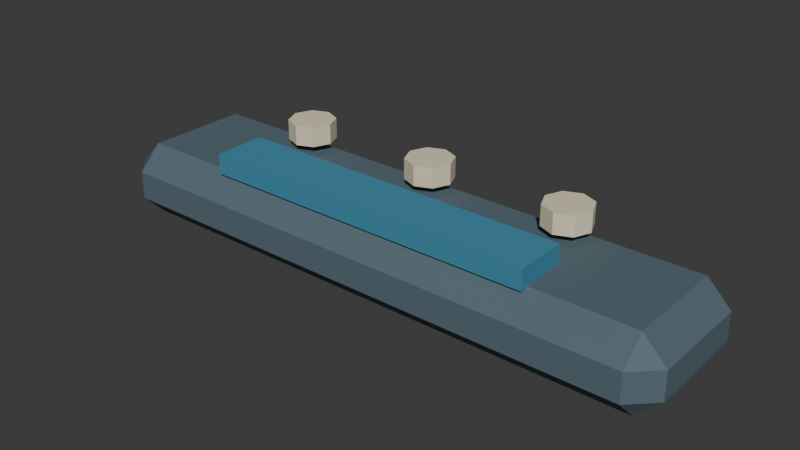 # Source: set_multimeter.blend  (saved by Blender 5.2.45; exported with 4.5.12 LTS)
import bpy
from mathutils import Matrix  # noqa: F401  (used for matrix-valued properties, if any)

bpy.ops.wm.read_factory_settings(use_empty=True)
scene = bpy.context.scene
scene.name = 'Scene'

# ---- collections
col_collection = bpy.data.collections.new('Collection'); scene.collection.children.link(col_collection)

# ---- materials (node trees are filled in below, after node groups)
mat_set_multimeter_palette = bpy.data.materials.new('set_multimeter palette')

# ---- material node trees
mat_set_multimeter_palette.use_nodes = True; mat_set_multimeter_palette.node_tree.nodes.clear()
_N = mat_set_multimeter_palette.node_tree.nodes; _L = mat_set_multimeter_palette.node_tree.links
n0 = _N.new('ShaderNodeBsdfPrincipled'); n0.name = 'Principled BSDF'; n0.location = (-200, 100)
n0.inputs[2].default_value = 0.78
n0.inputs[10].default_value = 0.005
n1 = _N.new('ShaderNodeOutputMaterial'); n1.name = 'Material Output'; n1.location = (200, 100)
n2 = _N.new('ShaderNodeVertexColor'); n2.name = 'Color Attribute'; n2.location = (0, 0)
n2.layer_name = 'Color'
_L.new(n0.outputs[0], n1.inputs[0])
_L.new(n2.outputs[0], n0.inputs[0])
n1.is_active_output = True

# ---- world
world_world = bpy.data.worlds.new('World'); scene.world = world_world
world_world.use_nodes = True; world_world.node_tree.nodes.clear()
_N = world_world.node_tree.nodes; _L = world_world.node_tree.links
n0 = _N.new('ShaderNodeOutputWorld'); n0.name = 'World Output'; n0.location = (200, 100)
n1 = _N.new('ShaderNodeBackground'); n1.name = 'Background'; n1.location = (-200, 100)
n1.inputs[0].default_value = (0.05088, 0.05088, 0.05088, 1.0)
_L.new(n1.outputs[0], n0.inputs[0])
n0.is_active_output = True
world_world.color = (0.05088, 0.05088, 0.05088)
world_world.sun_shadow_jitter_overblur = 0.0

# ---- meshes
me_cube_272 = bpy.data.meshes.new('Cube.272')
me_cube_272.from_pydata([(-0.161, -0.031, -0.0225), (-0.161, -0.045, -0.0085), (-0.175, -0.031, -0.0085), (-0.161, -0.045, 0.0085), (-0.161, -0.031, 0.0225), (-0.175, -0.031, 0.0085), (-0.161, 0.031, -0.0225), (-0.175, 0.031, -0.0085), (-0.161, 0.045, -0.0085), (-0.161, 0.031, 0.0225), (-0.161, 0.045, 0.0085), (-0.175, 0.031, 0.0085), (0.161, -0.031, -0.0225), (0.175, -0.031, -0.0085), (0.161, -0.045, -0.0085), (0.161, -0.031, 0.0225), (0.161, -0.045, 0.0085), (0.175, -0.031, 0.0085), (0.161, 0.031, -0.0225), (0.161, 0.045, -0.0085), (0.175, 0.031, -0.0085), (0.161, 0.031, 0.0225), (0.175, 0.031, 0.0085), (0.161, 0.045, 0.0085), (-0.1015, -0.03555, 0.0215), (-0.1015, -0.03555, 0.0335), (-0.1015, -0.00405, 0.0215), (-0.1015, -0.00405, 0.0335), (0.1015, -0.03555, 0.0215), (0.1015, -0.03555, 0.0335), (0.1015, -0.00405, 0.0215), (0.1015, -0.00405, 0.0335), (-0.0875, 0.0392, 0.0275), (-0.0875, 0.0392, 0.0395), (-0.0776, 0.0351, 0.0275), (-0.0776, 0.0351, 0.0395), (-0.0735, 0.0252, 0.0275), (-0.0735, 0.0252, 0.0395), (-0.0776, 0.0153, 0.0275), (-0.0776, 0.0153, 0.0395), (-0.0875, 0.0112, 0.0275), (-0.0875, 0.0112, 0.0395), (-0.0974, 0.0153, 0.0275), (-0.0974, 0.0153, 0.0395), (-0.1015, 0.0252, 0.0275), (-0.1015, 0.0252, 0.0395), (-0.0974, 0.0351, 0.0275), (-0.0974, 0.0351, 0.0395), (0.0, 0.0392, 0.0275), (0.0, 0.0392, 0.0395), (0.009899, 0.0351, 0.0275), (0.009899, 0.0351, 0.0395), (0.014, 0.0252, 0.0275), (0.014, 0.0252, 0.0395), (0.009899, 0.0153, 0.0275), (0.009899, 0.0153, 0.0395), (0.0, 0.0112, 0.0275), (0.0, 0.0112, 0.0395), (-0.009899, 0.0153, 0.0275), (-0.009899, 0.0153, 0.0395), (-0.014, 0.0252, 0.0275), (-0.014, 0.0252, 0.0395), (-0.009899, 0.0351, 0.0275), (-0.009899, 0.0351, 0.0395), (0.0875, 0.0392, 0.0275), (0.0875, 0.0392, 0.0395), (0.0974, 0.0351, 0.0275), (0.0974, 0.0351, 0.0395), (0.1015, 0.0252, 0.0275), (0.1015, 0.0252, 0.0395), (0.0974, 0.0153, 0.0275), (0.0974, 0.0153, 0.0395), (0.0875, 0.0112, 0.0275), (0.0875, 0.0112, 0.0395), (0.0776, 0.0153, 0.0275), (0.0776, 0.0153, 0.0395), (0.0735, 0.0252, 0.0275), (0.0735, 0.0252, 0.0395), (0.0776, 0.0351, 0.0275), (0.0776, 0.0351, 0.0395)], [], [(0, 1, 2), (3, 4, 5), (6, 7, 8), (9, 10, 11), (12, 13, 14), (15, 16, 17), (18, 19, 20), (21, 22, 23), (6, 0, 2, 7), (1, 3, 5, 2), (4, 9, 11, 5), (10, 8, 7, 11), (18, 6, 8, 19), (9, 21, 23, 10), (22, 20, 19, 23), (12, 18, 20, 13), (21, 15, 17, 22), (16, 14, 13, 17), (0, 12, 14, 1), (15, 4, 3, 16), (6, 18, 12, 0), (2, 5, 11, 7), (14, 16, 3, 1), (21, 9, 4, 15), (8, 10, 23, 19), (20, 22, 17, 13), (24, 25, 27, 26), (26, 27, 31, 30), (30, 31, 29, 28), (28, 29, 25, 24), (26, 30, 28, 24), (31, 27, 25, 29), (32, 33, 35, 34), (34, 35, 37, 36), (36, 37, 39, 38), (38, 39, 41, 40), (40, 41, 43, 42), (42, 43, 45, 44), (35, 33, 47, 45, 43, 41, 39, 37), (44, 45, 47, 46), (46, 47, 33, 32), (32, 34, 36, 38, 40, 42, 44, 46), (48, 49, 51, 50), (50, 51, 53, 52), (52, 53, 55, 54), (54, 55, 57, 56), (56, 57, 59, 58), (58, 59, 61, 60), (51, 49, 63, 61, 59, 57, 55, 53), (60, 61, 63, 62), (62, 63, 49, 48), (48, 50, 52, 54, 56, 58, 60, 62), (64, 65, 67, 66), (66, 67, 69, 68), (68, 69, 71, 70), (70, 71, 73, 72), (72, 73, 75, 74), (74, 75, 77, 76), (67, 65, 79, 77, 75, 73, 71, 69), (76, 77, 79, 78), (78, 79, 65, 64), (64, 66, 68, 70, 72, 74, 76, 78)])
_uv = me_cube_272.uv_layers.new(name='UVMap')
_uv.uv.foreach_set('vector', [0.135, 0.7111, 0.135, 0.75, 0.125, 0.7111, 0.5472, 0.99, 0.625, 0.99, 0.5472, 1.0, 0.135, 0.5389, 0.125, 0.5389, 0.135, 0.5, 0.625, 0.2437, 0.5472, 0.26, 0.5472, 0.2208, 0.365, 0.7111, 0.4333, 0.7111, 0.4089, 0.755, 0.63, 0.7356, 0.5472, 0.76, 0.5472, 0.7208, 0.365, 0.5389, 0.4089, 0.495, 0.4333, 0.5389, 0.63, 0.5267, 0.5472, 0.5389, 0.5472, 0.4925, 0.135, 0.5389, 0.135, 0.7111, 0.125, 0.7111, 0.125, 0.5389, 0.4528, 0.0, 0.5472, 0.0, 0.5472, 0.03889, 0.4528, 0.03889, 0.625, 0.03889, 0.625, 0.2437, 0.5472, 0.2208, 0.5472, 0.03889, 0.5472, 0.26, 0.4528, 0.26, 0.4528, 0.2111, 0.5472, 0.2208, 0.365, 0.5389, 0.135, 0.5389, 0.135, 0.5, 0.4089, 0.495, 0.625, 0.2437, 0.63, 0.5267, 0.5472, 0.4925, 0.5472, 0.26, 0.5472, 0.5389, 0.4333, 0.5389, 0.4089, 0.495, 0.5472, 0.4925, 0.365, 0.7111, 0.365, 0.5389, 0.4333, 0.5389, 0.4333, 0.7111, 0.63, 0.5267, 0.63, 0.7356, 0.5472, 0.7208, 0.5472, 0.5389, 0.5472, 0.76, 0.4089, 0.755, 0.4333, 0.7111, 0.5472, 0.7208, 0.135, 0.7111, 0.365, 0.7111, 0.4089, 0.755, 0.135, 0.75, 0.63, 0.7356, 0.625, 0.99, 0.5472, 0.99, 0.5472, 0.76, 0.135, 0.5389, 0.365, 0.5389, 0.365, 0.7111, 0.135, 0.7111, 0.4528, 0.03889, 0.5472, 0.03889, 0.5472, 0.2208, 0.4528, 0.2111, 0.4089, 0.755, 0.5472, 0.76, 0.5472, 0.99, 0.4528, 0.99, 0.63, 0.5267, 0.865, 0.5389, 0.865, 0.7111, 0.63, 0.7356, 0.4528, 0.26, 0.5472, 0.26, 0.5472, 0.4925, 0.4089, 0.495, 0.4333, 0.5389, 0.5472, 0.5389, 0.5472, 0.7208, 0.4333, 0.7111, 0.375, 0.0, 0.625, 0.0, 0.625, 0.25, 0.375, 0.25, 0.375, 0.25, 0.625, 0.25, 0.625, 0.5, 0.375, 0.5, 0.375, 0.5, 0.625, 0.5, 0.625, 0.75, 0.375, 0.75, 0.375, 0.75, 0.625, 0.75, 0.625, 1.0, 0.375, 1.0, 0.125, 0.5, 0.375, 0.5, 0.375, 0.75, 0.125, 0.75, 0.625, 0.5, 0.875, 0.5, 0.875, 0.75, 0.625, 0.75, 1.0, 0.5, 1.0, 1.0, 0.875, 1.0, 0.875, 0.5, 0.875, 0.5, 0.875, 1.0, 0.75, 1.0, 0.75, 0.5, 0.75, 0.5, 0.75, 1.0, 0.625, 1.0, 0.625, 0.5, 0.625, 0.5, 0.625, 1.0, 0.5, 1.0, 0.5, 0.5, 0.5, 0.5, 0.5, 1.0, 0.375, 1.0, 0.375, 0.5, 0.375, 0.5, 0.375, 1.0, 0.25, 1.0, 0.25, 0.5, 0.4197, 0.4197, 0.25, 0.49, 0.08029, 0.4197, 0.01, 0.25, 0.08029, 0.08029, 0.25, 0.01, 0.4197, 0.08029, 0.49, 0.25, 0.25, 0.5, 0.25, 1.0, 0.125, 1.0, 0.125, 0.5, 0.125, 0.5, 0.125, 1.0, 0.0, 1.0, 0.0, 0.5, 0.75, 0.49, 0.9197, 0.4197, 0.99, 0.25, 0.9197, 0.08029, 0.75, 0.01, 0.5803, 0.08029, 0.51, 0.25, 0.5803, 0.4197, 1.0, 0.5, 1.0, 1.0, 0.875, 1.0, 0.875, 0.5, 0.875, 0.5, 0.875, 1.0, 0.75, 1.0, 0.75, 0.5, 0.75, 0.5, 0.75, 1.0, 0.625, 1.0, 0.625, 0.5, 0.625, 0.5, 0.625, 1.0, 0.5, 1.0, 0.5, 0.5, 0.5, 0.5, 0.5, 1.0, 0.375, 1.0, 0.375, 0.5, 0.375, 0.5, 0.375, 1.0, 0.25, 1.0, 0.25, 0.5, 0.4197, 0.4197, 0.25, 0.49, 0.08029, 0.4197, 0.01, 0.25, 0.08029, 0.08029, 0.25, 0.01, 0.4197, 0.08029, 0.49, 0.25, 0.25, 0.5, 0.25, 1.0, 0.125, 1.0, 0.125, 0.5, 0.125, 0.5, 0.125, 1.0, 0.0, 1.0, 0.0, 0.5, 0.75, 0.49, 0.9197, 0.4197, 0.99, 0.25, 0.9197, 0.08029, 0.75, 0.01, 0.5803, 0.08029, 0.51, 0.25, 0.5803, 0.4197, 1.0, 0.5, 1.0, 1.0, 0.875, 1.0, 0.875, 0.5, 0.875, 0.5, 0.875, 1.0, 0.75, 1.0, 0.75, 0.5, 0.75, 0.5, 0.75, 1.0, 0.625, 1.0, 0.625, 0.5, 0.625, 0.5, 0.625, 1.0, 0.5, 1.0, 0.5, 0.5, 0.5, 0.5, 0.5, 1.0, 0.375, 1.0, 0.375, 0.5, 0.375, 0.5, 0.375, 1.0, 0.25, 1.0, 0.25, 0.5, 0.4197, 0.4197, 0.25, 0.49, 0.08029, 0.4197, 0.01, 0.25, 0.08029, 0.08029, 0.25, 0.01, 0.4197, 0.08029, 0.49, 0.25, 0.25, 0.5, 0.25, 1.0, 0.125, 1.0, 0.125, 0.5, 0.125, 0.5, 0.125, 1.0, 0.0, 1.0, 0.0, 0.5, 0.75, 0.49, 0.9197, 0.4197, 0.99, 0.25, 0.9197, 0.08029, 0.75, 0.01, 0.5803, 0.08029, 0.51, 0.25, 0.5803, 0.4197])
_ca = me_cube_272.color_attributes.new('Color', 'BYTE_COLOR', 'CORNER')
_ca.data.foreach_set('color', [0.09084, 0.1413, 0.1714, 1.0, 0.09084, 0.1413, 0.1714, 1.0, 0.09084, 0.1413, 0.1714, 1.0, 0.09084, 0.1413, 0.1714, 1.0, 0.09084, 0.1413, 0.1714, 1.0, 0.09084, 0.1413, 0.1714, 1.0, 0.09084, 0.1413, 0.1714, 1.0, 0.09084, 0.1413, 0.1714, 1.0, 0.09084, 0.1413, 0.1714, 1.0, 0.09084, 0.1413, 0.1714, 1.0, 0.09084, 0.1413, 0.1714, 1.0, 0.09084, 0.1413, 0.1714, 1.0, 0.09084, 0.1413, 0.1714, 1.0, 0.09084, 0.1413, 0.1714, 1.0, 0.09084, 0.1413, 0.1714, 1.0, 0.09084, 0.1413, 0.1714, 1.0, 0.09084, 0.1413, 0.1714, 1.0, 0.09084, 0.1413, 0.1714, 1.0, 0.09084, 0.1413, 0.1714, 1.0, 0.09084, 0.1413, 0.1714, 1.0, 0.09084, 0.1413, 0.1714, 1.0, 0.09084, 0.1413, 0.1714, 1.0, 0.09084, 0.1413, 0.1714, 1.0, 0.09084, 0.1413, 0.1714, 1.0, 0.09084, 0.1413, 0.1714, 1.0, 0.09084, 0.1413, 0.1714, 1.0, 0.09084, 0.1413, 0.1714, 1.0, 0.09084, 0.1413, 0.1714, 1.0, 0.09084, 0.1413, 0.1714, 1.0, 0.09084, 0.1413, 0.1714, 1.0, 0.09084, 0.1413, 0.1714, 1.0, 0.09084, 0.1413, 0.1714, 1.0, 0.09084, 0.1413, 0.1714, 1.0, 0.09084, 0.1413, 0.1714, 1.0, 0.09084, 0.1413, 0.1714, 1.0, 0.09084, 0.1413, 0.1714, 1.0, 0.09084, 0.1413, 0.1714, 1.0, 0.09084, 0.1413, 0.1714, 1.0, 0.09084, 0.1413, 0.1714, 1.0, 0.09084, 0.1413, 0.1714, 1.0, 0.09084, 0.1413, 0.1714, 1.0, 0.09084, 0.1413, 0.1714, 1.0, 0.09084, 0.1413, 0.1714, 1.0, 0.09084, 0.1413, 0.1714, 1.0, 0.09084, 0.1413, 0.1714, 1.0, 0.09084, 0.1413, 0.1714, 1.0, 0.09084, 0.1413, 0.1714, 1.0, 0.09084, 0.1413, 0.1714, 1.0, 0.09084, 0.1413, 0.1714, 1.0, 0.09084, 0.1413, 0.1714, 1.0, 0.09084, 0.1413, 0.1714, 1.0, 0.09084, 0.1413, 0.1714, 1.0, 0.09084, 0.1413, 0.1714, 1.0, 0.09084, 0.1413, 0.1714, 1.0, 0.09084, 0.1413, 0.1714, 1.0, 0.09084, 0.1413, 0.1714, 1.0, 0.09084, 0.1413, 0.1714, 1.0, 0.09084, 0.1413, 0.1714, 1.0, 0.09084, 0.1413, 0.1714, 1.0, 0.09084, 0.1413, 0.1714, 1.0, 0.09084, 0.1413, 0.1714, 1.0, 0.09084, 0.1413, 0.1714, 1.0, 0.09084, 0.1413, 0.1714, 1.0, 0.09084, 0.1413, 0.1714, 1.0, 0.09084, 0.1413, 0.1714, 1.0, 0.09084, 0.1413, 0.1714, 1.0, 0.09084, 0.1413, 0.1714, 1.0, 0.09084, 0.1413, 0.1714, 1.0, 0.09084, 0.1413, 0.1714, 1.0, 0.09084, 0.1413, 0.1714, 1.0, 0.09084, 0.1413, 0.1714, 1.0, 0.09084, 0.1413, 0.1714, 1.0, 0.09084, 0.1413, 0.1714, 1.0, 0.09084, 0.1413, 0.1714, 1.0, 0.09084, 0.1413, 0.1714, 1.0, 0.09084, 0.1413, 0.1714, 1.0, 0.09084, 0.1413, 0.1714, 1.0, 0.09084, 0.1413, 0.1714, 1.0, 0.09084, 0.1413, 0.1714, 1.0, 0.09084, 0.1413, 0.1714, 1.0, 0.09084, 0.1413, 0.1714, 1.0, 0.09084, 0.1413, 0.1714, 1.0, 0.09084, 0.1413, 0.1714, 1.0, 0.09084, 0.1413, 0.1714, 1.0, 0.09084, 0.1413, 0.1714, 1.0, 0.09084, 0.1413, 0.1714, 1.0, 0.09084, 0.1413, 0.1714, 1.0, 0.09084, 0.1413, 0.1714, 1.0, 0.09084, 0.1413, 0.1714, 1.0, 0.09084, 0.1413, 0.1714, 1.0, 0.09084, 0.1413, 0.1714, 1.0, 0.09084, 0.1413, 0.1714, 1.0, 0.09084, 0.1413, 0.1714, 1.0, 0.09084, 0.1413, 0.1714, 1.0, 0.09084, 0.1413, 0.1714, 1.0, 0.09084, 0.1413, 0.1714, 1.0, 0.05448, 0.2502, 0.3813, 1.0, 0.05448, 0.2502, 0.3813, 1.0, 0.05448, 0.2502, 0.3813, 1.0, 0.05448, 0.2502, 0.3813, 1.0, 0.05448, 0.2502, 0.3813, 1.0, 0.05448, 0.2502, 0.3813, 1.0, 0.05448, 0.2502, 0.3813, 1.0, 0.05448, 0.2502, 0.3813, 1.0, 0.05448, 0.2502, 0.3813, 1.0, 0.05448, 0.2502, 0.3813, 1.0, 0.05448, 0.2502, 0.3813, 1.0, 0.05448, 0.2502, 0.3813, 1.0, 0.05448, 0.2502, 0.3813, 1.0, 0.05448, 0.2502, 0.3813, 1.0, 0.05448, 0.2502, 0.3813, 1.0, 0.05448, 0.2502, 0.3813, 1.0, 0.05448, 0.2502, 0.3813, 1.0, 0.05448, 0.2502, 0.3813, 1.0, 0.05448, 0.2502, 0.3813, 1.0, 0.05448, 0.2502, 0.3813, 1.0, 0.05448, 0.2502, 0.3813, 1.0, 0.05448, 0.2502, 0.3813, 1.0, 0.05448, 0.2502, 0.3813, 1.0, 0.05448, 0.2502, 0.3813, 1.0, 0.7835, 0.7011, 0.5029, 1.0, 0.7835, 0.7011, 0.5029, 1.0, 0.7835, 0.7011, 0.5029, 1.0, 0.7835, 0.7011, 0.5029, 1.0, 0.7835, 0.7011, 0.5029, 1.0, 0.7835, 0.7011, 0.5029, 1.0, 0.7835, 0.7011, 0.5029, 1.0, 0.7835, 0.7011, 0.5029, 1.0, 0.7835, 0.7011, 0.5029, 1.0, 0.7835, 0.7011, 0.5029, 1.0, 0.7835, 0.7011, 0.5029, 1.0, 0.7835, 0.7011, 0.5029, 1.0, 0.7835, 0.7011, 0.5029, 1.0, 0.7835, 0.7011, 0.5029, 1.0, 0.7835, 0.7011, 0.5029, 1.0, 0.7835, 0.7011, 0.5029, 1.0, 0.7835, 0.7011, 0.5029, 1.0, 0.7835, 0.7011, 0.5029, 1.0, 0.7835, 0.7011, 0.5029, 1.0, 0.7835, 0.7011, 0.5029, 1.0, 0.7835, 0.7011, 0.5029, 1.0, 0.7835, 0.7011, 0.5029, 1.0, 0.7835, 0.7011, 0.5029, 1.0, 0.7835, 0.7011, 0.5029, 1.0, 0.7835, 0.7011, 0.5029, 1.0, 0.7835, 0.7011, 0.5029, 1.0, 0.7835, 0.7011, 0.5029, 1.0, 0.7835, 0.7011, 0.5029, 1.0, 0.7835, 0.7011, 0.5029, 1.0, 0.7835, 0.7011, 0.5029, 1.0, 0.7835, 0.7011, 0.5029, 1.0, 0.7835, 0.7011, 0.5029, 1.0, 0.7835, 0.7011, 0.5029, 1.0, 0.7835, 0.7011, 0.5029, 1.0, 0.7835, 0.7011, 0.5029, 1.0, 0.7835, 0.7011, 0.5029, 1.0, 0.7835, 0.7011, 0.5029, 1.0, 0.7835, 0.7011, 0.5029, 1.0, 0.7835, 0.7011, 0.5029, 1.0, 0.7835, 0.7011, 0.5029, 1.0, 0.7835, 0.7011, 0.5029, 1.0, 0.7835, 0.7011, 0.5029, 1.0, 0.7835, 0.7011, 0.5029, 1.0, 0.7835, 0.7011, 0.5029, 1.0, 0.7835, 0.7011, 0.5029, 1.0, 0.7835, 0.7011, 0.5029, 1.0, 0.7835, 0.7011, 0.5029, 1.0, 0.7835, 0.7011, 0.5029, 1.0, 0.7835, 0.7011, 0.5029, 1.0, 0.7835, 0.7011, 0.5029, 1.0, 0.7835, 0.7011, 0.5029, 1.0, 0.7835, 0.7011, 0.5029, 1.0, 0.7835, 0.7011, 0.5029, 1.0, 0.7835, 0.7011, 0.5029, 1.0, 0.7835, 0.7011, 0.5029, 1.0, 0.7835, 0.7011, 0.5029, 1.0, 0.7835, 0.7011, 0.5029, 1.0, 0.7835, 0.7011, 0.5029, 1.0, 0.7835, 0.7011, 0.5029, 1.0, 0.7835, 0.7011, 0.5029, 1.0, 0.7835, 0.7011, 0.5029, 1.0, 0.7835, 0.7011, 0.5029, 1.0, 0.7835, 0.7011, 0.5029, 1.0, 0.7835, 0.7011, 0.5029, 1.0, 0.7835, 0.7011, 0.5029, 1.0, 0.7835, 0.7011, 0.5029, 1.0, 0.7835, 0.7011, 0.5029, 1.0, 0.7835, 0.7011, 0.5029, 1.0, 0.7835, 0.7011, 0.5029, 1.0, 0.7835, 0.7011, 0.5029, 1.0, 0.7835, 0.7011, 0.5029, 1.0, 0.7835, 0.7011, 0.5029, 1.0, 0.7835, 0.7011, 0.5029, 1.0, 0.7835, 0.7011, 0.5029, 1.0, 0.7835, 0.7011, 0.5029, 1.0, 0.7835, 0.7011, 0.5029, 1.0, 0.7835, 0.7011, 0.5029, 1.0, 0.7835, 0.7011, 0.5029, 1.0, 0.7835, 0.7011, 0.5029, 1.0, 0.7835, 0.7011, 0.5029, 1.0, 0.7835, 0.7011, 0.5029, 1.0, 0.7835, 0.7011, 0.5029, 1.0, 0.7835, 0.7011, 0.5029, 1.0, 0.7835, 0.7011, 0.5029, 1.0, 0.7835, 0.7011, 0.5029, 1.0, 0.7835, 0.7011, 0.5029, 1.0, 0.7835, 0.7011, 0.5029, 1.0, 0.7835, 0.7011, 0.5029, 1.0, 0.7835, 0.7011, 0.5029, 1.0, 0.7835, 0.7011, 0.5029, 1.0, 0.7835, 0.7011, 0.5029, 1.0, 0.7835, 0.7011, 0.5029, 1.0, 0.7835, 0.7011, 0.5029, 1.0, 0.7835, 0.7011, 0.5029, 1.0, 0.7835, 0.7011, 0.5029, 1.0, 0.7835, 0.7011, 0.5029, 1.0, 0.7835, 0.7011, 0.5029, 1.0, 0.7835, 0.7011, 0.5029, 1.0, 0.7835, 0.7011, 0.5029, 1.0, 0.7835, 0.7011, 0.5029, 1.0, 0.7835, 0.7011, 0.5029, 1.0, 0.7835, 0.7011, 0.5029, 1.0, 0.7835, 0.7011, 0.5029, 1.0, 0.7835, 0.7011, 0.5029, 1.0, 0.7835, 0.7011, 0.5029, 1.0, 0.7835, 0.7011, 0.5029, 1.0, 0.7835, 0.7011, 0.5029, 1.0, 0.7835, 0.7011, 0.5029, 1.0, 0.7835, 0.7011, 0.5029, 1.0, 0.7835, 0.7011, 0.5029, 1.0, 0.7835, 0.7011, 0.5029, 1.0, 0.7835, 0.7011, 0.5029, 1.0, 0.7835, 0.7011, 0.5029, 1.0, 0.7835, 0.7011, 0.5029, 1.0, 0.7835, 0.7011, 0.5029, 1.0, 0.7835, 0.7011, 0.5029, 1.0, 0.7835, 0.7011, 0.5029, 1.0, 0.7835, 0.7011, 0.5029, 1.0, 0.7835, 0.7011, 0.5029, 1.0, 0.7835, 0.7011, 0.5029, 1.0, 0.7835, 0.7011, 0.5029, 1.0, 0.7835, 0.7011, 0.5029, 1.0, 0.7835, 0.7011, 0.5029, 1.0, 0.7835, 0.7011, 0.5029, 1.0, 0.7835, 0.7011, 0.5029, 1.0, 0.7835, 0.7011, 0.5029, 1.0, 0.7835, 0.7011, 0.5029, 1.0, 0.7835, 0.7011, 0.5029, 1.0, 0.7835, 0.7011, 0.5029, 1.0, 0.7835, 0.7011, 0.5029, 1.0, 0.7835, 0.7011, 0.5029, 1.0, 0.7835, 0.7011, 0.5029, 1.0, 0.7835, 0.7011, 0.5029, 1.0, 0.7835, 0.7011, 0.5029, 1.0, 0.7835, 0.7011, 0.5029, 1.0, 0.7835, 0.7011, 0.5029, 1.0, 0.7835, 0.7011, 0.5029, 1.0, 0.7835, 0.7011, 0.5029, 1.0, 0.7835, 0.7011, 0.5029, 1.0, 0.7835, 0.7011, 0.5029, 1.0, 0.7835, 0.7011, 0.5029, 1.0, 0.7835, 0.7011, 0.5029, 1.0, 0.7835, 0.7011, 0.5029, 1.0, 0.7835, 0.7011, 0.5029, 1.0])
me_cube_272.materials.append(mat_set_multimeter_palette)
me_cube_272.update()

# ---- objects
ob_set_multimeter = bpy.data.objects.new('set_multimeter', me_cube_272)

# ---- transforms, parenting, visibility, modifiers, constraints
ob_set_multimeter.location = (0.0, 0.0, 0.0225)

# ---- collection membership
col_collection.objects.link(ob_set_multimeter)

# ---- scene / render settings (as saved in the file)
scene.frame_start = 1; scene.frame_end = 250; scene.frame_set(1)
scene.render.engine = 'BLENDER_EEVEE_NEXT'
scene.render.bake_bias = 0.0
scene.render.bake_samples = 0
scene.render.compositor_device = 'GPU'
scene.eevee.use_volume_custom_range = False
scene.eevee.fast_gi_thickness_near = 0.1
scene.eevee.fast_gi_thickness_far = 0.0
scene.eevee.ray_tracing_options.screen_trace_thickness = 0.1
bpy.context.view_layer.update()

# ---- added for rendering (the .blend has no active camera and no usable light): camera, sun
cam_auto = bpy.data.cameras.new('AutoCamera')
cam_auto.lens = 50.0
cam_auto.sensor_width = 36.0
cam_auto.clip_end = 1000.0
ob_auto_camera = bpy.data.objects.new('AutoCamera', cam_auto)
scene.collection.objects.link(ob_auto_camera)
ob_auto_camera.location = (0.339248, -0.407098, 0.302399)
ob_auto_camera.rotation_euler = (1.09748, -7.21219e-08, 0.694738)
scene.camera = ob_auto_camera
light_auto_sun = bpy.data.lights.new('AutoSun', 'SUN')
light_auto_sun.energy = 3.0
light_auto_sun.angle = 0.0523599
ob_auto_sun = bpy.data.objects.new('AutoSun', light_auto_sun)
scene.collection.objects.link(ob_auto_sun)
ob_auto_sun.rotation_euler = (0.872665, 0.174533, 0.523599)
bpy.context.view_layer.update()

